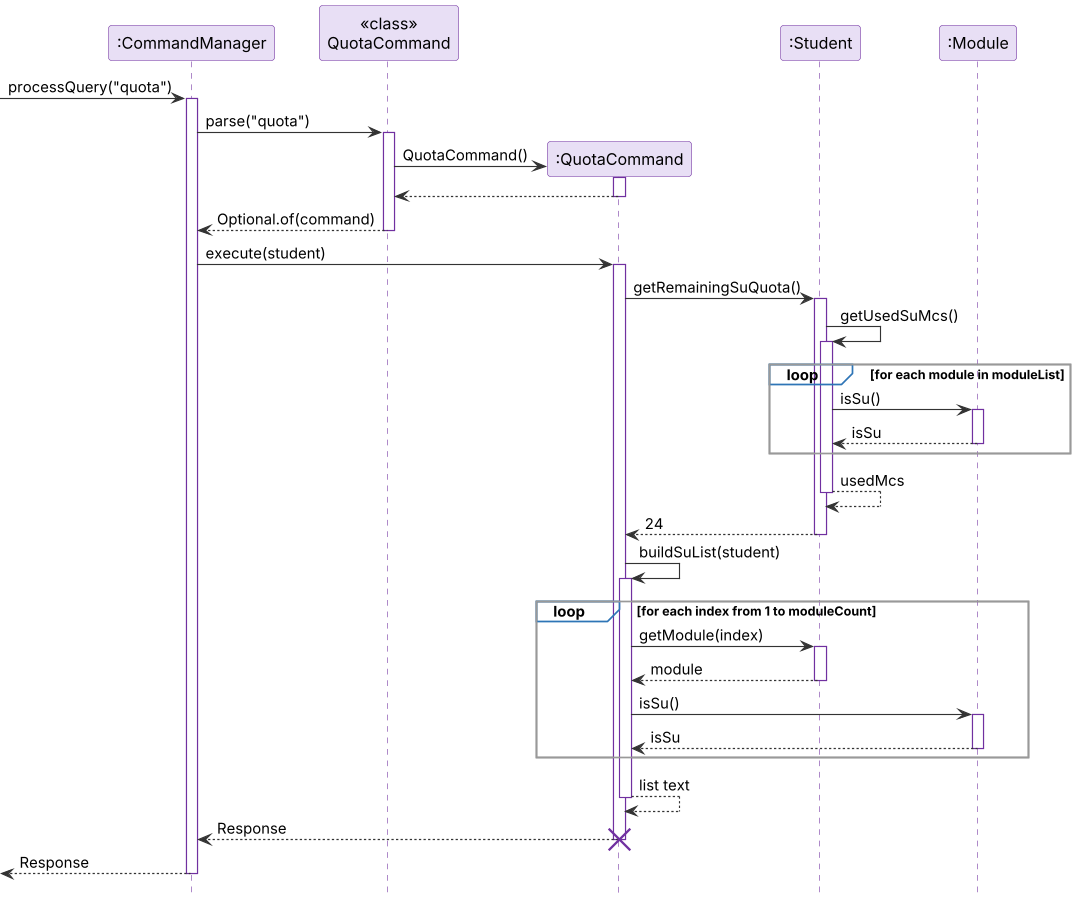

The diagram above was rendered by PlantUML. Its source (embedded in the PNG):
@startuml
!include style.puml

participant ":CommandManager" as CM
participant "<<class>>\nQuotaCommand" as QC
participant ":QuotaCommand" as Q
participant ":Student" as S
participant ":Module" as M

[-> CM ++ : processQuery("quota")
CM -> QC ++ : parse("quota")
create Q
QC -> Q : QuotaCommand()
activate Q
Q --> QC
deactivate Q
QC --> CM -- : Optional.of(command)

CM -> Q ++ : execute(student)
Q -> S ++ : getRemainingSuQuota()
S -> S ++ : getUsedSuMcs()
loop for each module in moduleList
    S -> M ++ : isSu()
    M --> S -- : isSu
end
S --> S -- : usedMcs
S --> Q -- : 24

Q -> Q ++ : buildSuList(student)
loop for each index from 1 to moduleCount
    Q -> S ++ : getModule(index)
    S --> Q -- : module
    Q -> M ++ : isSu()
    M --> Q -- : isSu
end
Q --> Q -- : list text
Q --> CM -- : Response
destroy Q
[<-- CM -- : Response
@enduml